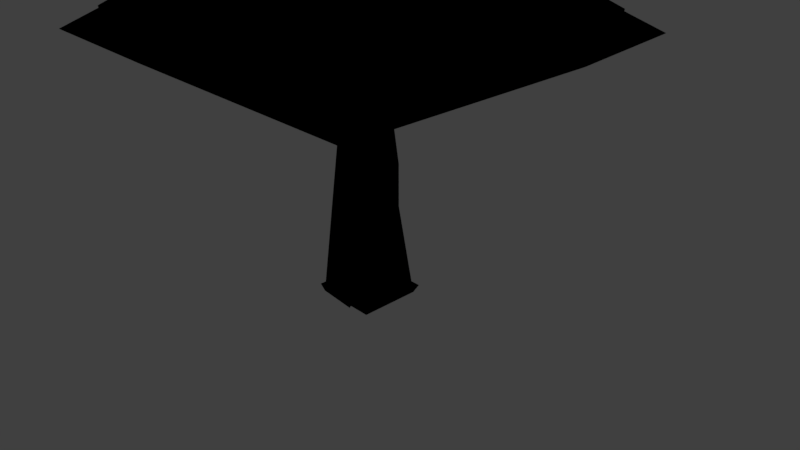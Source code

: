 # Source: mushroom.blend  (saved by Blender 2.79.0; exported with 4.5.12 LTS)
import bpy
from mathutils import Matrix  # noqa: F401  (used for matrix-valued properties, if any)

bpy.ops.wm.read_factory_settings(use_empty=True)
scene = bpy.context.scene
scene.name = 'Scene'

# ---- collections
col_collection_1 = bpy.data.collections.new('Collection 1'); scene.collection.children.link(col_collection_1)

# ---- images (referenced by path relative to the original .blend; pixels are not part of the script)
import os
ASSET_DIR = os.environ.get("B2B_ASSET_DIR", "")  # directory of the original .blend (textures are referenced by path, not embedded)
HERE = os.path.dirname(os.path.abspath(__file__))  # packed textures are extracted next to this script under _unpacked/

def load_image(name, relpath, width, height, colorspace="sRGB"):
    """Load a texture the original file referenced (path relative to the .blend, or extracted next to this script)."""
    p = next((c for c in (os.path.join(HERE, relpath), os.path.join(ASSET_DIR, relpath)) if relpath and os.path.exists(c)), "")
    if p:
        img = bpy.data.images.load(p, check_existing=True)
        img.name = name
    else:  # same state as the original file: an image datablock whose file is absent (Cycles renders it pink)
        img = bpy.data.images.new(name, width, height)
        img.source = "FILE"
        img.filepath = "//" + (relpath or name)
    img.colorspace_settings.name = colorspace
    return img
img_mush = load_image('mush', 'mush.png', 1024, 1024, 'sRGB')

# ---- materials (node trees are filled in below, after node groups)
mat_material_001 = bpy.data.materials.new('Material.001')
mat_material_001.alpha_threshold = 0.0
mat_material_001.diffuse_color = (0.8, 0.0, 0.003627, 1.0)
mat_material_001.roughness = 0.5

# ---- material node trees
mat_material_001.use_nodes = True; mat_material_001.node_tree.nodes.clear()
_N = mat_material_001.node_tree.nodes; _L = mat_material_001.node_tree.links
n0 = _N.new('NodeUndefined'); n0.name = 'Output'; n0.location = (300, 300)
n0.inputs[1].default_value = 1.0
n1 = _N.new('ShaderNodeTexImage'); n1.name = 'Image Texture'; n1.location = (-161, 306)
n1.width = 140
n1.image = img_mush
n2 = _N.new('NodeUndefined'); n2.name = 'Material'; n2.location = (44, 341)
n2.inputs[0].default_value = (0.9021, 1.0, 0.9811, 1.0)
n2.inputs[1].default_value = (0.0, 0.0, 0.0, 1.0)
n2.inputs[2].default_value = 0.0
n2.inputs[3].default_value = (0.0, 0.0, 0.0)
_L.new(n2.outputs[0], n0.inputs[0])

# ---- world
world_world = bpy.data.worlds.new('World'); scene.world = world_world
world_world.color = (0.05088, 0.05088, 0.05088)
world_world.use_sun_shadow = False
world_world.sun_shadow_jitter_overblur = 0.0
world_world.cycles.sampling_method = 'MANUAL'

# ---- cameras
cam_camera = bpy.data.cameras.new('Camera')
cam_camera.clip_end = 100.0
cam_camera.lens = 35.0
cam_camera.sensor_width = 32.0
cam_camera.sensor_height = 18.0
cam_camera.ortho_scale = 7.314
cam_camera.dof.focus_distance = 0.0

# ---- lights
light_lamp = bpy.data.lights.new('Lamp', 'POINT')
light_lamp.transmission_factor = 0.0
light_lamp.cutoff_distance = 30.0
light_lamp.energy = 100.0
light_lamp.shadow_buffer_clip_start = 1.001
light_lamp.shadow_soft_size = 0.1
light_lamp.shadow_maximum_resolution = 0.006
light_lamp.use_absolute_resolution = True

# ---- meshes
me_cube = bpy.data.meshes.new('Cube')
me_cube.from_pydata([(0.9602, 0.1275, -3.969), (0.8244, -0.7016, -5.245), (-0.004739, -0.7016, -5.245), (-0.0148, 0.1275, -5.245), (1.0, 1.0, 1.0), (1.0, -1.0, 1.0), (-1.0, -1.0, 1.0), (-1.0, 1.0, 1.0), (0.9602, 0.1275, -6.571), (0.9602, -0.7016, -6.571), (0.1311, -0.7016, -6.571), (0.1311, 0.1275, -6.571), (4.691, 3.858, -5.294), (4.691, -4.432, -5.294), (-3.6, -4.432, -5.294), (-3.6, 3.858, -5.294), (6.086, 5.253, -6.197), (6.086, -5.828, -6.197), (-4.995, -5.828, -6.197), (-4.995, 5.253, -6.197), (5.291, 4.458, -6.748), (5.291, -5.032, -6.748), (-4.199, -5.032, -6.748), (-4.199, 4.458, -6.748), (5.297, 4.464, -6.809), (5.297, -5.038, -6.809), (-4.205, -5.038, -6.809), (-4.205, 4.464, -6.809), (1.525, 0.692, -9.578), (1.525, -1.266, -9.578), (-0.4334, -1.266, -9.578), (-0.4334, 0.692, -9.578), (0.9937, 0.8621, 1.288), (0.9937, -0.9528, 1.288), (-0.8212, -0.9528, 1.288), (-0.8212, 0.8621, 1.288), (0.9602, -0.2871, -5.245), (-0.0148, -0.2871, -5.245), (1.0, -5.364e-07, 1.0), (-1.0, 1.788e-07, 1.0), (0.9602, -0.2871, -6.571), (0.1311, -0.2871, -6.571), (4.691, -0.2871, -5.294), (-3.6, -0.2871, -5.294), (6.086, -0.2871, -6.197), (-4.995, -0.2871, -6.197), (5.291, -0.2871, -6.748), (-4.199, -0.2871, -6.748), (5.297, -0.2871, -6.809), (-4.205, -0.2871, -6.809), (1.525, -0.2871, -9.578), (-0.4334, -0.2871, -9.578), (-0.8212, -0.04538, 1.288), (0.9937, -0.04538, 2.267), (0.977, 0.4948, -1.341), (0.977, -0.8272, -1.341), (-0.345, -0.8272, -1.341), (-0.345, 0.4948, -1.341), (0.977, -0.1662, -0.3614), (-0.345, -0.1662, -1.341), (0.977, -0.1662, -2.616), (-0.345, -0.1662, -2.616), (0.977, 0.4948, -1.341), (0.977, -0.8272, -2.616), (-0.345, -0.8272, -2.616), (-0.345, 0.4948, -2.616), (0.8574, -0.6933, -5.38), (0.04496, -0.6933, -5.38), (-0.2532, 0.1191, -5.38), (0.5593, 0.1191, -5.38), (-0.006475, -0.2871, -5.38), (0.9519, -0.2871, -5.38)], [], [(38, 39, 6, 5), (53, 38, 5, 33), (33, 5, 6, 34), (52, 39, 7, 35), (62, 0, 3, 65), (66, 67, 10, 9), (68, 69, 8, 11), (71, 66, 9, 40), (70, 68, 11, 41), (9, 10, 14, 13), (40, 9, 13, 42), (41, 11, 15, 43), (11, 8, 12, 15), (43, 15, 19, 45), (15, 12, 16, 19), (13, 14, 18, 17), (42, 13, 17, 44), (17, 18, 22, 21), (44, 17, 21, 46), (45, 19, 23, 47), (19, 16, 20, 23), (46, 21, 25, 48), (47, 23, 27, 49), (23, 20, 24, 27), (21, 22, 26, 25), (49, 27, 31, 51), (27, 24, 28, 31), (25, 26, 30, 29), (48, 25, 29, 50), (50, 29, 30, 51), (4, 32, 35, 7), (59, 52, 35, 57), (55, 33, 34, 56), (58, 53, 33, 55), (54, 32, 53, 58), (56, 34, 52, 59), (28, 50, 51, 31), (24, 48, 50, 28), (26, 49, 51, 30), (22, 47, 49, 26), (20, 46, 48, 24), (18, 45, 47, 22), (16, 44, 46, 20), (12, 42, 44, 16), (14, 43, 45, 18), (10, 41, 43, 14), (8, 40, 42, 12), (67, 70, 41, 10), (69, 71, 40, 8), (34, 6, 39, 52), (32, 4, 38, 53), (4, 7, 39, 38), (64, 56, 59, 61), (62, 54, 58, 60), (60, 58, 55, 63), (63, 55, 56, 64), (61, 59, 57, 65), (32, 54, 57, 35), (37, 61, 65, 3), (1, 63, 64, 2), (36, 60, 63, 1), (0, 62, 60, 36), (2, 64, 61, 37), (54, 62, 65, 57), (0, 36, 71, 69), (2, 37, 70, 67), (37, 3, 68, 70), (36, 1, 66, 71), (3, 0, 69, 68), (1, 2, 67, 66)])
me_cube.polygons.foreach_set('use_smooth', [True] * 70)
me_cube.polygons.foreach_set('material_index', [0, 0, 0, 0, 0, 0, 0, 0, 0, 0, 0, 0, 0, 1, 1, 1, 1, 1, 1, 1, 1, 1, 1, 1, 1, 1, 1, 1, 1, 1, 0, 0, 0, 0, 0, 0, 1, 1, 1, 1, 1, 1, 1, 1, 1, 0, 0, 0, 0, 0, 0, 0, 0, 0, 0, 0, 0, 0, 0, 0, 0, 0, 0, 0, 0, 0, 0, 0, 0, 0])
_uv = me_cube.uv_layers.new(name='UVMap')
_uv.uv.foreach_set('vector', [0.0, 0.0, 1.0, 0.0, 1.0, 1.0, 0.0, 1.0, 0.0, 0.0, 1.0, 0.0, 1.0, 1.0, 0.0, 1.0, 0.0, 0.0, 1.0, 0.0, 1.0, 1.0, 0.0, 1.0, 0.0, 0.0, 1.0, 0.0, 1.0, 1.0, 0.0, 1.0, 0.0, 0.0, 1.0, 0.0, 1.0, 1.0, 0.0, 1.0, 0.0, 0.0, 1.0, 0.0, 1.0, 1.0, 0.0, 1.0, 0.0, 0.0, 1.0, 0.0, 1.0, 1.0, 0.0, 1.0, 0.0, 0.0, 1.0, 0.0, 1.0, 1.0, 0.0, 1.0, 0.0, 0.0, 1.0, 0.0, 1.0, 1.0, 0.0, 1.0, 0.0, 0.0, 1.0, 0.0, 1.0, 1.0, 0.0, 1.0, 0.0, 0.0, 1.0, 0.0, 1.0, 1.0, 0.0, 1.0, 0.0, 0.0, 1.0, 0.0, 1.0, 1.0, 0.0, 1.0, 0.0, 0.0, 1.0, 0.0, 1.0, 1.0, 0.0, 1.0, 0.0, 0.0, 1.0, 0.0, 1.0, 1.0, 0.0, 1.0, 0.0, 0.0, 1.0, 0.0, 1.0, 1.0, 0.0, 1.0, 0.0, 0.0, 1.0, 0.0, 1.0, 1.0, 0.0, 1.0, 0.0, 0.0, 1.0, 0.0, 1.0, 1.0, 0.0, 1.0, 0.0, 0.0, 1.0, 0.0, 1.0, 1.0, 0.0, 1.0, 0.0, 0.0, 1.0, 0.0, 1.0, 1.0, 0.0, 1.0, 0.0, 0.0, 1.0, 0.0, 1.0, 1.0, 0.0, 1.0, 0.0, 0.0, 1.0, 0.0, 1.0, 1.0, 0.0, 1.0, 0.0, 0.0, 1.0, 0.0, 1.0, 1.0, 0.0, 1.0, 0.0, 0.0, 1.0, 0.0, 1.0, 1.0, 0.0, 1.0, 0.0, 0.0, 1.0, 0.0, 1.0, 1.0, 0.0, 1.0, 0.0, 0.0, 1.0, 0.0, 1.0, 1.0, 0.0, 1.0, 0.0, 0.0, 1.0, 0.0, 1.0, 1.0, 0.0, 1.0, 0.0, 0.0, 1.0, 0.0, 1.0, 1.0, 0.0, 1.0, 0.0, 0.0, 1.0, 0.0, 1.0, 1.0, 0.0, 1.0, 0.0, 0.0, 1.0, 0.0, 1.0, 1.0, 0.0, 1.0, 0.0, 0.0, 1.0, 0.0, 1.0, 1.0, 0.0, 1.0, 0.0, 0.0, 1.0, 0.0, 1.0, 1.0, 0.0, 1.0, 0.0, 0.0, 1.0, 0.0, 1.0, 1.0, 0.0, 1.0, 0.0, 0.0, 1.0, 0.0, 1.0, 1.0, 0.0, 1.0, 0.0, 0.0, 1.0, 0.0, 1.0, 1.0, 0.0, 1.0, 0.0, 0.0, 1.0, 0.0, 1.0, 1.0, 0.0, 1.0, 0.0, 0.0, 1.0, 0.0, 1.0, 1.0, 0.0, 1.0, 0.0, 0.0, 1.0, 0.0, 1.0, 1.0, 0.0, 1.0, 0.0, 0.0, 1.0, 0.0, 1.0, 1.0, 0.0, 1.0, 0.0, 0.0, 1.0, 0.0, 1.0, 1.0, 0.0, 1.0, 0.0, 0.0, 1.0, 0.0, 1.0, 1.0, 0.0, 1.0, 0.0, 0.0, 1.0, 0.0, 1.0, 1.0, 0.0, 1.0, 0.0, 0.0, 1.0, 0.0, 1.0, 1.0, 0.0, 1.0, 0.0, 0.0, 1.0, 0.0, 1.0, 1.0, 0.0, 1.0, 0.0, 0.0, 1.0, 0.0, 1.0, 1.0, 0.0, 1.0, 0.0, 0.0, 1.0, 0.0, 1.0, 1.0, 0.0, 1.0, 0.0, 0.0, 1.0, 0.0, 1.0, 1.0, 0.0, 1.0, 0.0, 0.0, 1.0, 0.0, 1.0, 1.0, 0.0, 1.0, 0.0, 0.0, 1.0, 0.0, 1.0, 1.0, 0.0, 1.0, 0.0, 0.0, 1.0, 0.0, 1.0, 1.0, 0.0, 1.0, 0.0, 0.0, 1.0, 0.0, 1.0, 1.0, 0.0, 1.0, 0.0, 0.0, 1.0, 0.0, 1.0, 1.0, 0.0, 1.0, 0.0, 0.0, 1.0, 0.0, 1.0, 1.0, 0.0, 1.0, 0.0, 0.0, 1.0, 0.0, 1.0, 1.0, 0.0, 1.0, 0.0, 0.0, 1.0, 0.0, 1.0, 1.0, 0.0, 1.0, 0.0, 0.0, 1.0, 0.0, 1.0, 1.0, 0.0, 1.0, 0.0, 0.0, 1.0, 0.0, 1.0, 1.0, 0.0, 1.0, 0.0, 0.0, 1.0, 0.0, 1.0, 1.0, 0.0, 1.0, 0.0, 0.0, 1.0, 0.0, 1.0, 1.0, 0.0, 1.0, 0.0, 0.0, 1.0, 0.0, 1.0, 1.0, 0.0, 1.0, 0.0, 0.0, 1.0, 0.0, 1.0, 1.0, 0.0, 1.0, 0.0, 0.0, 1.0, 0.0, 1.0, 1.0, 0.0, 1.0, 0.0, 0.0, 1.0, 0.0, 1.0, 1.0, 0.0, 1.0, 0.0, 0.0, 1.0, 0.0, 1.0, 1.0, 0.0, 1.0, 0.0, 0.0, 1.0, 0.0, 1.0, 1.0, 0.0, 1.0, 0.0, 0.0, 1.0, 0.0, 1.0, 1.0, 0.0, 1.0, 0.0, 0.0, 1.0, 0.0, 1.0, 1.0, 0.0, 1.0, 0.0, 0.0, 1.0, 0.0, 1.0, 1.0, 0.0, 1.0, 0.0, 0.0, 1.0, 0.0, 1.0, 1.0, 0.0, 1.0, 0.0, 0.0, 1.0, 0.0, 1.0, 1.0, 0.0, 1.0, 0.0, 0.0, 1.0, 0.0, 1.0, 1.0, 0.0, 1.0])
me_cube.materials.append(mat_material_001)
me_cube.materials.append(mat_material_001)
me_cube.use_remesh_preserve_volume = False
me_cube.use_remesh_preserve_attributes = False
me_cube.use_mirror_vertex_groups = False
me_cube.update()

# ---- objects
ob_cube = bpy.data.objects.new('Cube', me_cube)
ob_lamp = bpy.data.objects.new('Lamp', light_lamp)
ob_camera = bpy.data.objects.new('Camera', cam_camera)

# ---- transforms, parenting, visibility, modifiers, constraints
ob_cube.location = (0.0, 0.0, 0.0)
ob_cube.scale = (-0.4543, -0.4543, -0.4543)
ob_cube.lock_rotations_4d = False
ob_cube.empty_display_type = 'ARROWS'
ob_cube.lineart.crease_threshold = 0.0
_m = ob_cube.modifiers.new('Subsurf', 'SUBSURF')
_m.show_render = False
_m.uv_smooth = 'PRESERVE_CORNERS'
_m.quality = 2
_m.show_only_control_edges = False
ob_lamp.location = (4.076, 1.005, 5.904)
ob_lamp.rotation_euler = (0.6503, 0.05522, 1.866)
ob_lamp.lock_rotations_4d = False
ob_lamp.empty_display_type = 'ARROWS'
ob_lamp.color = (0.0, 0.0, 0.0, 0.0)
ob_lamp.lineart.crease_threshold = 0.0
ob_camera.location = (7.481, -6.508, 5.344)
ob_camera.rotation_euler = (1.109, 0.0, 0.8149)
ob_camera.lock_rotations_4d = False
ob_camera.empty_display_type = 'ARROWS'
ob_camera.color = (0.0, 0.0, 0.0, 0.0)
ob_camera.display_type = 'WIRE'
ob_camera.lineart.crease_threshold = 0.0

# ---- collection membership
col_collection_1.objects.link(ob_cube)
col_collection_1.objects.link(ob_lamp)
col_collection_1.objects.link(ob_camera)

# ---- scene / render settings (as saved in the file)
scene.camera = ob_camera
scene.frame_start = 1; scene.frame_end = 250; scene.frame_set(0)
scene.render.engine = 'CYCLES'
scene.render.resolution_percentage = 50
scene.render.dither_intensity = 0.0
scene.cycles.use_denoising = False
scene.cycles.samples = 128
scene.cycles.sampling_pattern = 'TABULATED_SOBOL'
scene.cycles.use_adaptive_sampling = False
scene.cycles.use_light_tree = False
scene.cycles.blur_glossy = 0.0
scene.cycles.sample_clamp_indirect = 0.0
scene.view_settings.view_transform = 'Standard'
bpy.context.view_layer.update()
